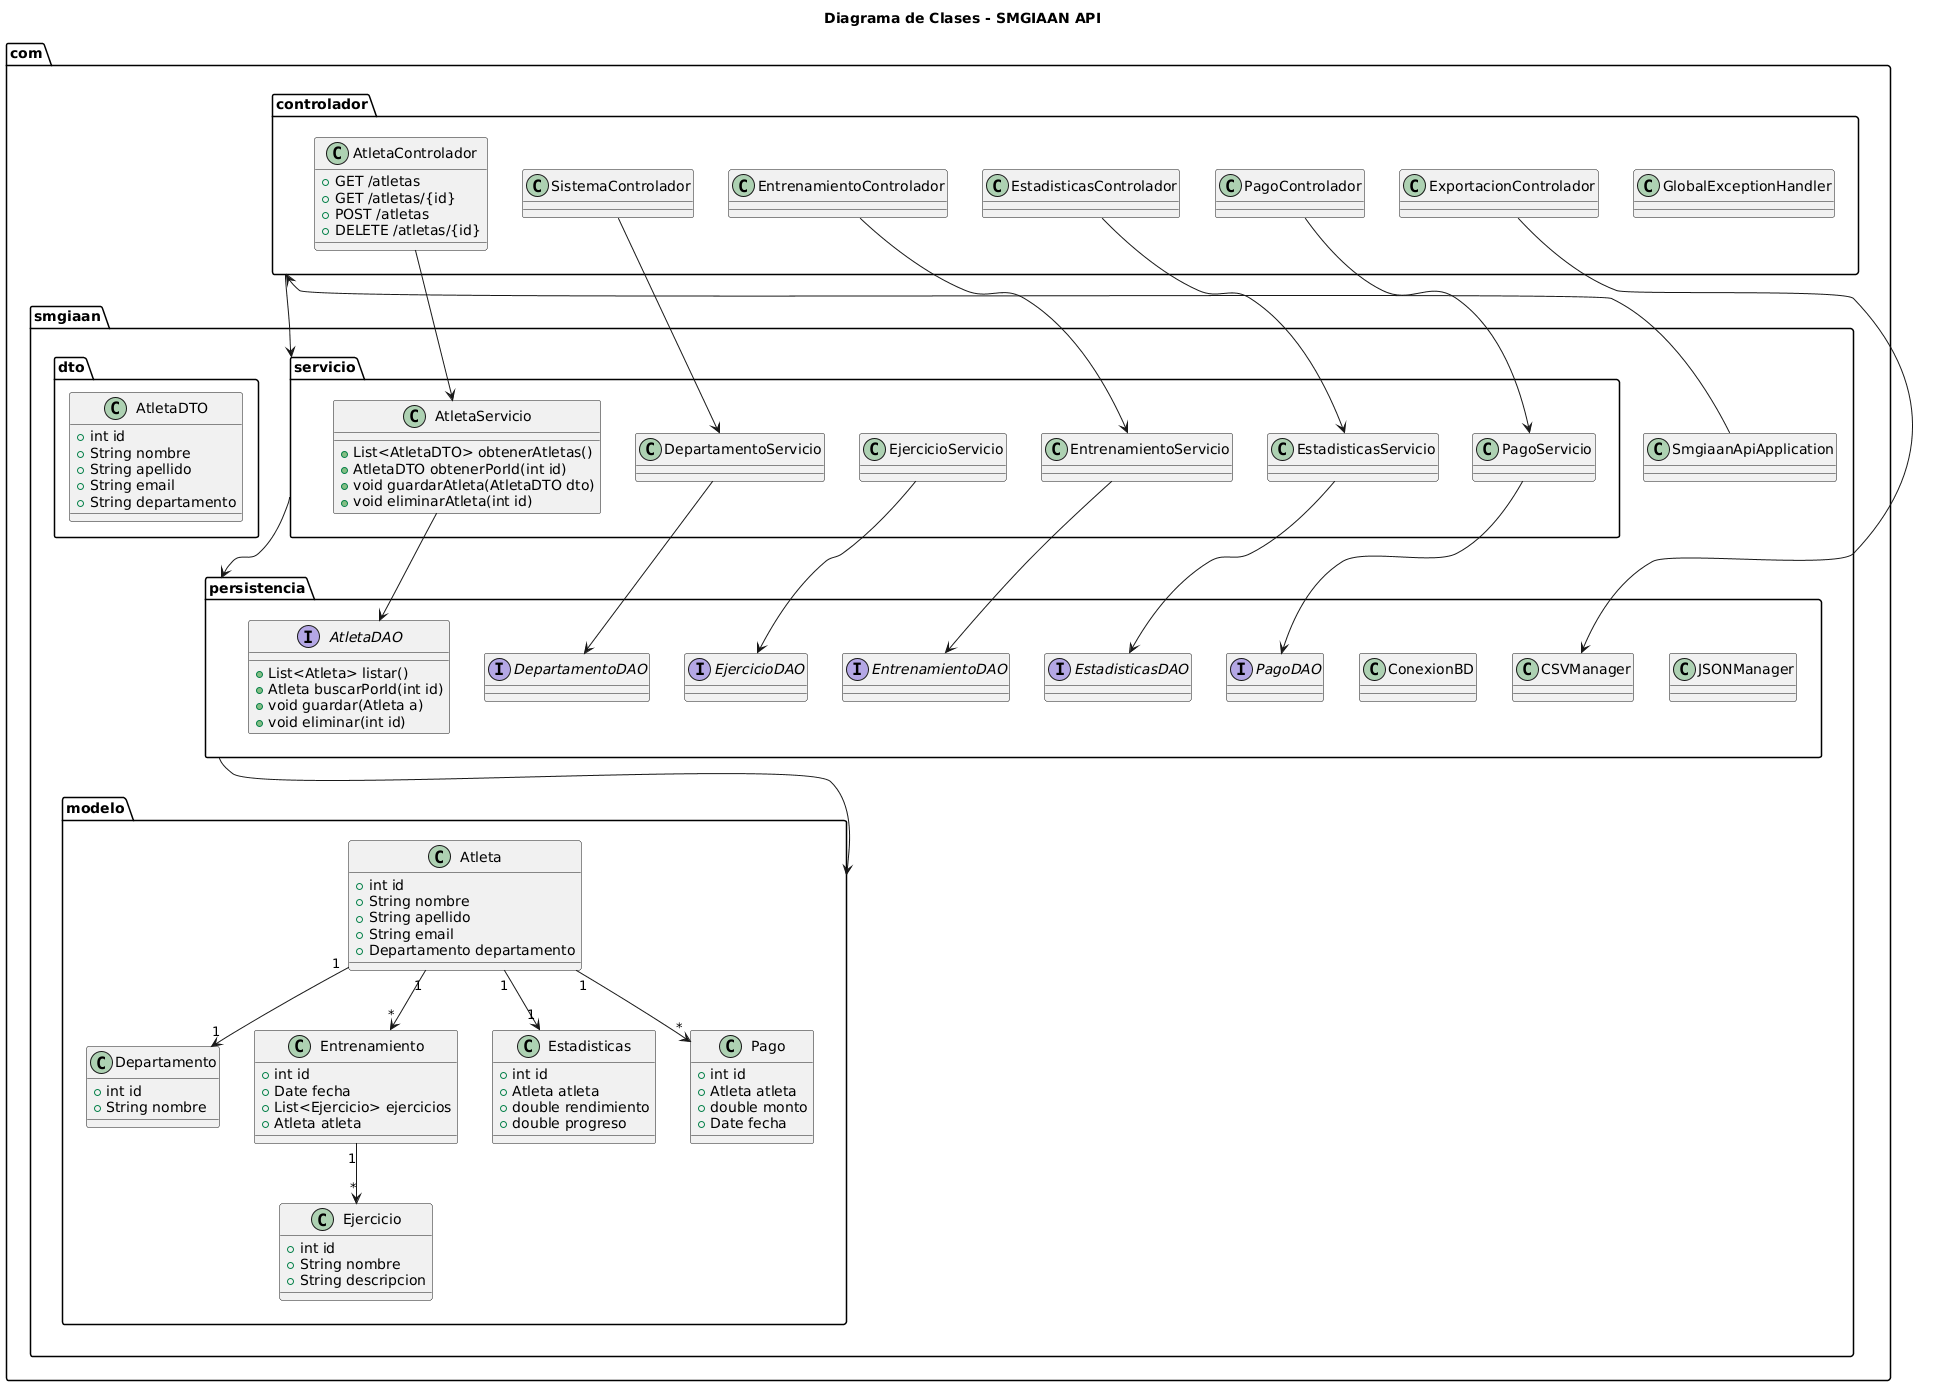

The diagram above was rendered by PlantUML. Its source (embedded in the PNG):
@startuml
title Diagrama de Clases - SMGIAAN API

' ======= Paquete MODELO =======
package "com.smgiaan.modelo" {
    class Atleta {
        +int id
        +String nombre
        +String apellido
        +String email
        +Departamento departamento
    }

    class Departamento {
        +int id
        +String nombre
    }

    class Ejercicio {
        +int id
        +String nombre
        +String descripcion
    }

    class Entrenamiento {
        +int id
        +Date fecha
        +List<Ejercicio> ejercicios
        +Atleta atleta
    }

    class Estadisticas {
        +int id
        +Atleta atleta
        +double rendimiento
        +double progreso
    }

    class Pago {
        +int id
        +Atleta atleta
        +double monto
        +Date fecha
    }

    Atleta "1" --> "1" Departamento
    Atleta "1" --> "*" Entrenamiento
    Entrenamiento "1" --> "*" Ejercicio
    Atleta "1" --> "1" Estadisticas
    Atleta "1" --> "*" Pago
}

' ======= Paquete DTO =======
package "com.smgiaan.dto" {
    class AtletaDTO {
        +int id
        +String nombre
        +String apellido
        +String email
        +String departamento
    }
}

' ======= Paquete PERSISTENCIA =======
package "com.smgiaan.persistencia" {
    interface AtletaDAO {
        +List<Atleta> listar()
        +Atleta buscarPorId(int id)
        +void guardar(Atleta a)
        +void eliminar(int id)
    }

    interface DepartamentoDAO
    interface EjercicioDAO
    interface EntrenamientoDAO
    interface EstadisticasDAO
    interface PagoDAO

    class ConexionBD
    class CSVManager
    class JSONManager
}

' ======= Paquete SERVICIO =======
package "com.smgiaan.servicio" {
    class AtletaServicio {
        +List<AtletaDTO> obtenerAtletas()
        +AtletaDTO obtenerPorId(int id)
        +void guardarAtleta(AtletaDTO dto)
        +void eliminarAtleta(int id)
    }

    class DepartamentoServicio
    class EjercicioServicio
    class EntrenamientoServicio
    class EstadisticasServicio
    class PagoServicio
}

AtletaServicio --> AtletaDAO
DepartamentoServicio --> DepartamentoDAO
EjercicioServicio --> EjercicioDAO
EntrenamientoServicio --> EntrenamientoDAO
EstadisticasServicio --> EstadisticasDAO
PagoServicio --> PagoDAO

' ======= Paquete CONTROLADOR =======
package "com.controlador" {
    class AtletaControlador {
        +GET /atletas
        +GET /atletas/{id}
        +POST /atletas
        +DELETE /atletas/{id}
    }
    class EntrenamientoControlador
    class EstadisticasControlador
    class ExportacionControlador
    class PagoControlador
    class SistemaControlador
    class GlobalExceptionHandler
}

AtletaControlador --> AtletaServicio
EntrenamientoControlador --> EntrenamientoServicio
EstadisticasControlador --> EstadisticasServicio
PagoControlador --> PagoServicio
SistemaControlador --> DepartamentoServicio
ExportacionControlador --> CSVManager

' ======= Relaciones entre capas =======
package "com.smgiaan" {
    class SmgiaanApiApplication
}

SmgiaanApiApplication --> "com.controlador"
"com.controlador" --> "com.smgiaan.servicio"
"com.smgiaan.servicio" --> "com.smgiaan.persistencia"
"com.smgiaan.persistencia" --> "com.smgiaan.modelo"
@enduml